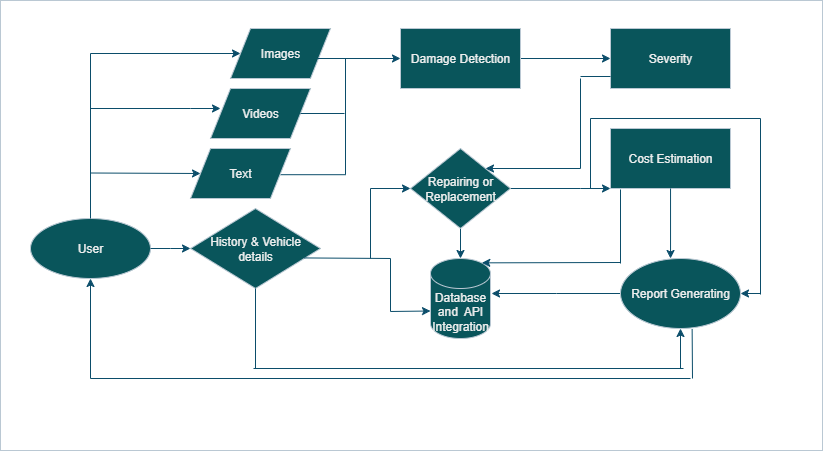

The diagram above was exported from draw.io. Its source (the exported page's mxGraphModel, read from the mxfile embedded in the PNG):
<mxGraphModel dx="1042" dy="562" grid="0" gridSize="10" guides="1" tooltips="1" connect="1" arrows="1" fold="1" page="1" pageScale="1" pageWidth="850" pageHeight="1100" background="light-dark(#FFFFFF,#FFFFFF)" math="0" shadow="0">
  <root>
    <mxCell id="0" />
    <mxCell id="1" parent="0" />
    <mxCell id="jiEhvdEGGCfsYhaUstnV-1" value="User" style="ellipse;whiteSpace=wrap;html=1;labelBackgroundColor=none;fillColor=#09555B;strokeColor=#BAC8D3;fontColor=#EEEEEE;" parent="1" vertex="1">
      <mxGeometry x="40" y="260" width="120" height="60" as="geometry" />
    </mxCell>
    <mxCell id="jiEhvdEGGCfsYhaUstnV-4" value="Images" style="shape=parallelogram;perimeter=parallelogramPerimeter;whiteSpace=wrap;html=1;fixedSize=1;labelBackgroundColor=none;fillColor=#09555B;strokeColor=#BAC8D3;fontColor=#EEEEEE;" parent="1" vertex="1">
      <mxGeometry x="240" y="70" width="100" height="50" as="geometry" />
    </mxCell>
    <mxCell id="jiEhvdEGGCfsYhaUstnV-66" style="edgeStyle=orthogonalEdgeStyle;rounded=0;orthogonalLoop=1;jettySize=auto;html=1;entryX=0;entryY=0.5;entryDx=0;entryDy=0;labelBackgroundColor=none;fontColor=default;strokeColor=#0B4D6A;" parent="1" target="jiEhvdEGGCfsYhaUstnV-7" edge="1">
      <mxGeometry relative="1" as="geometry">
        <mxPoint x="390" y="100" as="targetPoint" />
        <mxPoint x="290" y="216.2" as="sourcePoint" />
        <Array as="points">
          <mxPoint x="355" y="216" />
          <mxPoint x="355" y="100" />
        </Array>
      </mxGeometry>
    </mxCell>
    <mxCell id="jiEhvdEGGCfsYhaUstnV-5" value="Videos" style="shape=parallelogram;perimeter=parallelogramPerimeter;whiteSpace=wrap;html=1;fixedSize=1;labelBackgroundColor=none;fillColor=#09555B;strokeColor=#BAC8D3;fontColor=#EEEEEE;" parent="1" vertex="1">
      <mxGeometry x="220" y="130" width="100" height="50" as="geometry" />
    </mxCell>
    <mxCell id="jiEhvdEGGCfsYhaUstnV-6" value="Text" style="shape=parallelogram;perimeter=parallelogramPerimeter;whiteSpace=wrap;html=1;fixedSize=1;labelBackgroundColor=none;fillColor=#09555B;strokeColor=#BAC8D3;fontColor=#EEEEEE;" parent="1" vertex="1">
      <mxGeometry x="200" y="190" width="100" height="50" as="geometry" />
    </mxCell>
    <mxCell id="jiEhvdEGGCfsYhaUstnV-75" style="edgeStyle=orthogonalEdgeStyle;rounded=0;orthogonalLoop=1;jettySize=auto;html=1;exitX=1;exitY=0.5;exitDx=0;exitDy=0;entryX=0;entryY=0.5;entryDx=0;entryDy=0;labelBackgroundColor=none;fontColor=default;strokeColor=#0B4D6A;" parent="1" source="jiEhvdEGGCfsYhaUstnV-7" target="jiEhvdEGGCfsYhaUstnV-8" edge="1">
      <mxGeometry relative="1" as="geometry" />
    </mxCell>
    <mxCell id="jiEhvdEGGCfsYhaUstnV-7" value="Damage Detection" style="rounded=0;whiteSpace=wrap;html=1;labelBackgroundColor=none;fillColor=#09555B;strokeColor=#BAC8D3;fontColor=#EEEEEE;" parent="1" vertex="1">
      <mxGeometry x="410" y="70" width="120" height="60" as="geometry" />
    </mxCell>
    <mxCell id="jiEhvdEGGCfsYhaUstnV-8" value="Severity" style="rounded=0;whiteSpace=wrap;html=1;labelBackgroundColor=none;fillColor=#09555B;strokeColor=#BAC8D3;fontColor=#EEEEEE;" parent="1" vertex="1">
      <mxGeometry x="620" y="70" width="120" height="60" as="geometry" />
    </mxCell>
    <mxCell id="jiEhvdEGGCfsYhaUstnV-11" value="Cost Estimation" style="rounded=0;whiteSpace=wrap;html=1;labelBackgroundColor=none;fillColor=#09555B;strokeColor=#BAC8D3;fontColor=#EEEEEE;" parent="1" vertex="1">
      <mxGeometry x="620" y="170" width="120" height="60" as="geometry" />
    </mxCell>
    <mxCell id="jiEhvdEGGCfsYhaUstnV-14" value="History &amp;amp; Vehicle details" style="rhombus;whiteSpace=wrap;html=1;labelBackgroundColor=none;fillColor=#09555B;strokeColor=#BAC8D3;fontColor=#EEEEEE;" parent="1" vertex="1">
      <mxGeometry x="200" y="250" width="130" height="80" as="geometry" />
    </mxCell>
    <mxCell id="jiEhvdEGGCfsYhaUstnV-15" value="Database and&amp;nbsp; API Integration" style="shape=cylinder3;whiteSpace=wrap;html=1;boundedLbl=1;backgroundOutline=1;size=15;labelBackgroundColor=none;fillColor=#09555B;strokeColor=#BAC8D3;fontColor=#EEEEEE;" parent="1" vertex="1">
      <mxGeometry x="440" y="300" width="60" height="80" as="geometry" />
    </mxCell>
    <mxCell id="jiEhvdEGGCfsYhaUstnV-138" style="edgeStyle=orthogonalEdgeStyle;rounded=0;orthogonalLoop=1;jettySize=auto;html=1;exitX=0;exitY=0.5;exitDx=0;exitDy=0;labelBackgroundColor=none;fontColor=default;strokeColor=#0B4D6A;" parent="1" source="jiEhvdEGGCfsYhaUstnV-16" edge="1">
      <mxGeometry relative="1" as="geometry">
        <mxPoint x="501" y="335" as="targetPoint" />
        <mxPoint x="621" y="335" as="sourcePoint" />
      </mxGeometry>
    </mxCell>
    <mxCell id="jiEhvdEGGCfsYhaUstnV-16" value="Report Generating" style="ellipse;whiteSpace=wrap;html=1;labelBackgroundColor=none;fillColor=#09555B;strokeColor=#BAC8D3;fontColor=#EEEEEE;" parent="1" vertex="1">
      <mxGeometry x="630" y="300" width="120" height="70" as="geometry" />
    </mxCell>
    <mxCell id="jiEhvdEGGCfsYhaUstnV-36" value="" style="endArrow=classic;html=1;rounded=0;entryX=0;entryY=0.5;entryDx=0;entryDy=0;labelBackgroundColor=none;fontColor=default;strokeColor=#0B4D6A;" parent="1" target="jiEhvdEGGCfsYhaUstnV-4" edge="1">
      <mxGeometry relative="1" as="geometry">
        <mxPoint x="100" y="260" as="sourcePoint" />
        <mxPoint x="230" y="92" as="targetPoint" />
        <Array as="points">
          <mxPoint x="100" y="95" />
        </Array>
      </mxGeometry>
    </mxCell>
    <mxCell id="jiEhvdEGGCfsYhaUstnV-44" value="" style="endArrow=classic;html=1;rounded=0;labelBackgroundColor=none;fontColor=default;strokeColor=#0B4D6A;" parent="1" edge="1">
      <mxGeometry relative="1" as="geometry">
        <mxPoint x="100" y="150" as="sourcePoint" />
        <mxPoint x="230" y="150" as="targetPoint" />
        <Array as="points">
          <mxPoint x="200" y="150" />
        </Array>
      </mxGeometry>
    </mxCell>
    <mxCell id="jiEhvdEGGCfsYhaUstnV-54" value="" style="endArrow=classic;html=1;rounded=0;entryX=0;entryY=0.5;entryDx=0;entryDy=0;labelBackgroundColor=none;fontColor=default;strokeColor=#0B4D6A;" parent="1" target="jiEhvdEGGCfsYhaUstnV-6" edge="1">
      <mxGeometry relative="1" as="geometry">
        <mxPoint x="100" y="214.5" as="sourcePoint" />
        <mxPoint x="210" y="210" as="targetPoint" />
      </mxGeometry>
    </mxCell>
    <mxCell id="jiEhvdEGGCfsYhaUstnV-70" value="" style="endArrow=none;html=1;rounded=0;labelBackgroundColor=none;fontColor=default;strokeColor=#0B4D6A;" parent="1" source="jiEhvdEGGCfsYhaUstnV-5" edge="1">
      <mxGeometry width="50" height="50" relative="1" as="geometry">
        <mxPoint x="314" y="155" as="sourcePoint" />
        <mxPoint x="354" y="155" as="targetPoint" />
      </mxGeometry>
    </mxCell>
    <mxCell id="jiEhvdEGGCfsYhaUstnV-73" value="" style="endArrow=none;html=1;rounded=0;exitX=0.8;exitY=0.6;exitDx=0;exitDy=0;exitPerimeter=0;labelBackgroundColor=none;fontColor=default;strokeColor=#0B4D6A;" parent="1" edge="1">
      <mxGeometry width="50" height="50" relative="1" as="geometry">
        <mxPoint x="327" y="100" as="sourcePoint" />
        <mxPoint x="377" y="100" as="targetPoint" />
      </mxGeometry>
    </mxCell>
    <mxCell id="jiEhvdEGGCfsYhaUstnV-74" style="edgeStyle=orthogonalEdgeStyle;rounded=0;orthogonalLoop=1;jettySize=auto;html=1;exitX=1;exitY=0.5;exitDx=0;exitDy=0;labelBackgroundColor=none;fontColor=default;strokeColor=#0B4D6A;" parent="1" source="jiEhvdEGGCfsYhaUstnV-1" edge="1">
      <mxGeometry relative="1" as="geometry">
        <mxPoint x="200" y="290" as="targetPoint" />
      </mxGeometry>
    </mxCell>
    <mxCell id="jiEhvdEGGCfsYhaUstnV-84" value="" style="endArrow=none;html=1;rounded=0;exitX=0.877;exitY=0.618;exitDx=0;exitDy=0;exitPerimeter=0;labelBackgroundColor=none;fontColor=default;strokeColor=#0B4D6A;" parent="1" source="jiEhvdEGGCfsYhaUstnV-14" edge="1">
      <mxGeometry width="50" height="50" relative="1" as="geometry">
        <mxPoint x="330" y="300" as="sourcePoint" />
        <mxPoint x="400" y="300" as="targetPoint" />
      </mxGeometry>
    </mxCell>
    <mxCell id="jiEhvdEGGCfsYhaUstnV-85" value="" style="endArrow=none;html=1;rounded=0;labelBackgroundColor=none;fontColor=default;strokeColor=#0B4D6A;" parent="1" edge="1">
      <mxGeometry width="50" height="50" relative="1" as="geometry">
        <mxPoint x="380" y="300" as="sourcePoint" />
        <mxPoint x="380" y="230" as="targetPoint" />
      </mxGeometry>
    </mxCell>
    <mxCell id="jiEhvdEGGCfsYhaUstnV-87" value="" style="endArrow=none;html=1;rounded=0;labelBackgroundColor=none;fontColor=default;strokeColor=#0B4D6A;" parent="1" edge="1">
      <mxGeometry width="50" height="50" relative="1" as="geometry">
        <mxPoint x="400" y="300" as="sourcePoint" />
        <mxPoint x="400" y="353" as="targetPoint" />
      </mxGeometry>
    </mxCell>
    <mxCell id="jiEhvdEGGCfsYhaUstnV-89" value="" style="endArrow=classic;html=1;rounded=0;entryX=0;entryY=0;entryDx=0;entryDy=52.5;entryPerimeter=0;labelBackgroundColor=none;fontColor=default;strokeColor=#0B4D6A;" parent="1" target="jiEhvdEGGCfsYhaUstnV-15" edge="1">
      <mxGeometry width="50" height="50" relative="1" as="geometry">
        <mxPoint x="400" y="353" as="sourcePoint" />
        <mxPoint x="440" y="352" as="targetPoint" />
      </mxGeometry>
    </mxCell>
    <mxCell id="jiEhvdEGGCfsYhaUstnV-118" style="edgeStyle=orthogonalEdgeStyle;rounded=0;orthogonalLoop=1;jettySize=auto;html=1;entryX=0;entryY=1;entryDx=0;entryDy=0;labelBackgroundColor=none;fontColor=default;strokeColor=#0B4D6A;" parent="1" source="jiEhvdEGGCfsYhaUstnV-10" target="jiEhvdEGGCfsYhaUstnV-11" edge="1">
      <mxGeometry relative="1" as="geometry">
        <mxPoint x="610" y="230" as="targetPoint" />
        <Array as="points">
          <mxPoint x="590" y="230" />
          <mxPoint x="590" y="230" />
        </Array>
      </mxGeometry>
    </mxCell>
    <mxCell id="jiEhvdEGGCfsYhaUstnV-121" value="" style="edgeStyle=orthogonalEdgeStyle;rounded=0;orthogonalLoop=1;jettySize=auto;html=1;labelBackgroundColor=none;fontColor=default;strokeColor=#0B4D6A;" parent="1" source="jiEhvdEGGCfsYhaUstnV-10" target="jiEhvdEGGCfsYhaUstnV-15" edge="1">
      <mxGeometry relative="1" as="geometry" />
    </mxCell>
    <mxCell id="jiEhvdEGGCfsYhaUstnV-10" value="Repairing or Replacement" style="rhombus;whiteSpace=wrap;html=1;labelBackgroundColor=none;fillColor=#09555B;strokeColor=#BAC8D3;fontColor=#EEEEEE;" parent="1" vertex="1">
      <mxGeometry x="420" y="190" width="100" height="80" as="geometry" />
    </mxCell>
    <mxCell id="jiEhvdEGGCfsYhaUstnV-95" value="" style="endArrow=classic;html=1;rounded=0;entryX=0;entryY=0.5;entryDx=0;entryDy=0;labelBackgroundColor=none;fontColor=default;strokeColor=#0B4D6A;" parent="1" target="jiEhvdEGGCfsYhaUstnV-10" edge="1">
      <mxGeometry width="50" height="50" relative="1" as="geometry">
        <mxPoint x="380" y="230" as="sourcePoint" />
        <mxPoint x="480" y="240" as="targetPoint" />
      </mxGeometry>
    </mxCell>
    <mxCell id="jiEhvdEGGCfsYhaUstnV-97" value="" style="endArrow=none;html=1;rounded=0;labelBackgroundColor=none;fontColor=default;strokeColor=#0B4D6A;" parent="1" target="jiEhvdEGGCfsYhaUstnV-14" edge="1">
      <mxGeometry width="50" height="50" relative="1" as="geometry">
        <mxPoint x="265" y="410" as="sourcePoint" />
        <mxPoint x="290" y="350" as="targetPoint" />
      </mxGeometry>
    </mxCell>
    <mxCell id="jiEhvdEGGCfsYhaUstnV-99" value="" style="endArrow=none;html=1;rounded=0;labelBackgroundColor=none;fontColor=default;strokeColor=#0B4D6A;" parent="1" edge="1">
      <mxGeometry width="50" height="50" relative="1" as="geometry">
        <mxPoint x="263" y="410" as="sourcePoint" />
        <mxPoint x="693" y="410" as="targetPoint" />
      </mxGeometry>
    </mxCell>
    <mxCell id="jiEhvdEGGCfsYhaUstnV-104" value="" style="endArrow=none;html=1;rounded=0;labelBackgroundColor=none;fontColor=default;strokeColor=#0B4D6A;" parent="1" edge="1">
      <mxGeometry width="50" height="50" relative="1" as="geometry">
        <mxPoint x="590" y="210" as="sourcePoint" />
        <mxPoint x="590" y="120" as="targetPoint" />
      </mxGeometry>
    </mxCell>
    <mxCell id="jiEhvdEGGCfsYhaUstnV-115" value="" style="endArrow=none;html=1;rounded=0;entryX=0;entryY=0.75;entryDx=0;entryDy=0;labelBackgroundColor=none;fontColor=default;strokeColor=#0B4D6A;" parent="1" edge="1">
      <mxGeometry width="50" height="50" relative="1" as="geometry">
        <mxPoint x="590" y="118" as="sourcePoint" />
        <mxPoint x="620" y="118" as="targetPoint" />
      </mxGeometry>
    </mxCell>
    <mxCell id="jiEhvdEGGCfsYhaUstnV-117" value="" style="endArrow=classic;html=1;rounded=0;entryX=1;entryY=0;entryDx=0;entryDy=0;labelBackgroundColor=none;fontColor=default;strokeColor=#0B4D6A;" parent="1" target="jiEhvdEGGCfsYhaUstnV-10" edge="1">
      <mxGeometry width="50" height="50" relative="1" as="geometry">
        <mxPoint x="590" y="210" as="sourcePoint" />
        <mxPoint x="590" y="200" as="targetPoint" />
      </mxGeometry>
    </mxCell>
    <mxCell id="jiEhvdEGGCfsYhaUstnV-122" style="edgeStyle=orthogonalEdgeStyle;rounded=0;orthogonalLoop=1;jettySize=auto;html=1;entryX=0.417;entryY=0;entryDx=0;entryDy=0;entryPerimeter=0;labelBackgroundColor=none;fontColor=default;strokeColor=#0B4D6A;" parent="1" source="jiEhvdEGGCfsYhaUstnV-11" target="jiEhvdEGGCfsYhaUstnV-16" edge="1">
      <mxGeometry relative="1" as="geometry" />
    </mxCell>
    <mxCell id="jiEhvdEGGCfsYhaUstnV-127" value="" style="endArrow=none;html=1;rounded=0;labelBackgroundColor=none;fontColor=default;strokeColor=#0B4D6A;" parent="1" edge="1">
      <mxGeometry width="50" height="50" relative="1" as="geometry">
        <mxPoint x="600" y="230" as="sourcePoint" />
        <mxPoint x="600" y="160" as="targetPoint" />
      </mxGeometry>
    </mxCell>
    <mxCell id="jiEhvdEGGCfsYhaUstnV-129" value="" style="endArrow=none;html=1;rounded=0;labelBackgroundColor=none;fontColor=default;strokeColor=#0B4D6A;" parent="1" edge="1">
      <mxGeometry width="50" height="50" relative="1" as="geometry">
        <mxPoint x="600" y="160" as="sourcePoint" />
        <mxPoint x="770" y="160" as="targetPoint" />
      </mxGeometry>
    </mxCell>
    <mxCell id="jiEhvdEGGCfsYhaUstnV-132" value="" style="endArrow=none;html=1;rounded=0;labelBackgroundColor=none;fontColor=default;strokeColor=#0B4D6A;" parent="1" edge="1">
      <mxGeometry width="50" height="50" relative="1" as="geometry">
        <mxPoint x="770" y="336" as="sourcePoint" />
        <mxPoint x="770" y="160" as="targetPoint" />
      </mxGeometry>
    </mxCell>
    <mxCell id="jiEhvdEGGCfsYhaUstnV-136" value="" style="endArrow=classic;html=1;rounded=0;entryX=1;entryY=0.5;entryDx=0;entryDy=0;labelBackgroundColor=none;fontColor=default;strokeColor=#0B4D6A;" parent="1" target="jiEhvdEGGCfsYhaUstnV-16" edge="1">
      <mxGeometry width="50" height="50" relative="1" as="geometry">
        <mxPoint x="770" y="335" as="sourcePoint" />
        <mxPoint x="760" y="310" as="targetPoint" />
      </mxGeometry>
    </mxCell>
    <mxCell id="jiEhvdEGGCfsYhaUstnV-140" value="" style="endArrow=none;html=1;rounded=0;labelBackgroundColor=none;fontColor=default;strokeColor=#0B4D6A;" parent="1" edge="1">
      <mxGeometry width="50" height="50" relative="1" as="geometry">
        <mxPoint x="630" y="305" as="sourcePoint" />
        <mxPoint x="630" y="231" as="targetPoint" />
      </mxGeometry>
    </mxCell>
    <mxCell id="jiEhvdEGGCfsYhaUstnV-142" value="" style="endArrow=classic;html=1;rounded=0;entryX=0.855;entryY=0;entryDx=0;entryDy=4.35;entryPerimeter=0;labelBackgroundColor=none;fontColor=default;strokeColor=#0B4D6A;" parent="1" target="jiEhvdEGGCfsYhaUstnV-15" edge="1">
      <mxGeometry width="50" height="50" relative="1" as="geometry">
        <mxPoint x="630" y="304" as="sourcePoint" />
        <mxPoint x="590" y="280" as="targetPoint" />
      </mxGeometry>
    </mxCell>
    <mxCell id="jiEhvdEGGCfsYhaUstnV-147" value="" style="endArrow=classic;html=1;rounded=0;entryX=0.5;entryY=1;entryDx=0;entryDy=0;labelBackgroundColor=none;fontColor=default;strokeColor=#0B4D6A;" parent="1" target="jiEhvdEGGCfsYhaUstnV-16" edge="1">
      <mxGeometry width="50" height="50" relative="1" as="geometry">
        <mxPoint x="690" y="410" as="sourcePoint" />
        <mxPoint x="740" y="390" as="targetPoint" />
        <Array as="points">
          <mxPoint x="690" y="410" />
        </Array>
      </mxGeometry>
    </mxCell>
    <mxCell id="7T_VXo1LwiaWGpAQ4LIu-6" value="" style="endArrow=none;html=1;rounded=0;entryX=0.597;entryY=1.009;entryDx=0;entryDy=0;entryPerimeter=0;labelBackgroundColor=none;fontColor=default;strokeColor=#0B4D6A;" parent="1" target="jiEhvdEGGCfsYhaUstnV-16" edge="1">
      <mxGeometry width="50" height="50" relative="1" as="geometry">
        <mxPoint x="702" y="420" as="sourcePoint" />
        <mxPoint x="740" y="380" as="targetPoint" />
      </mxGeometry>
    </mxCell>
    <mxCell id="7T_VXo1LwiaWGpAQ4LIu-10" value="" style="endArrow=classic;html=1;rounded=0;entryX=0.5;entryY=1;entryDx=0;entryDy=0;labelBackgroundColor=none;fontColor=default;strokeColor=#0B4D6A;" parent="1" target="jiEhvdEGGCfsYhaUstnV-1" edge="1">
      <mxGeometry width="50" height="50" relative="1" as="geometry">
        <mxPoint x="100" y="420" as="sourcePoint" />
        <mxPoint x="180" y="360" as="targetPoint" />
      </mxGeometry>
    </mxCell>
    <mxCell id="7T_VXo1LwiaWGpAQ4LIu-12" value="" style="endArrow=none;html=1;rounded=0;labelBackgroundColor=none;fontColor=default;strokeColor=#0B4D6A;" parent="1" edge="1">
      <mxGeometry width="50" height="50" relative="1" as="geometry">
        <mxPoint x="100" y="420" as="sourcePoint" />
        <mxPoint x="700" y="420" as="targetPoint" />
      </mxGeometry>
    </mxCell>
    <mxCell id="DvdsGklAJtxVHJOBHcFw-1" value="" style="rounded=0;whiteSpace=wrap;html=1;strokeColor=#BAC8D3;fontColor=#EEEEEE;fillColor=none;" vertex="1" parent="1">
      <mxGeometry x="10" y="42" width="822" height="450" as="geometry" />
    </mxCell>
  </root>
</mxGraphModel>